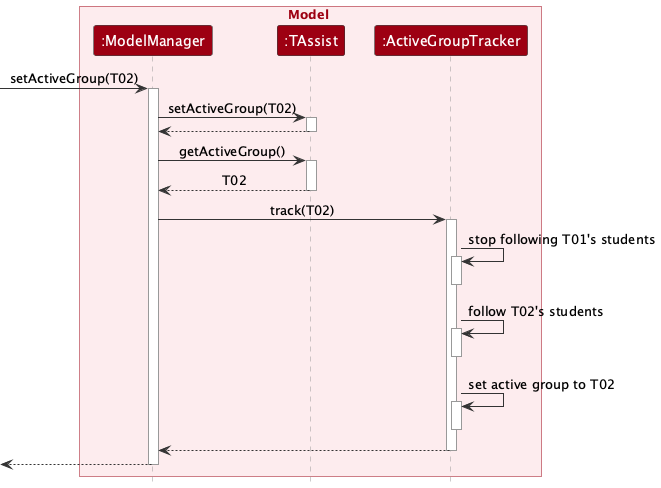

The diagram above was rendered by PlantUML. Its source (embedded in the PNG):
@startuml
!include style.puml
skinparam ArrowFontStyle plain
skinparam SequenceBoxFontColor MODEL_COLOR
skinparam SequenceBoxBorderColor MODEL_COLOR
skinparam SequenceArrowColor #333333
skinparam SequenceLifeLineBorderColor #999999

box Model #FDECEE
participant ":ModelManager" as ModelManager MODEL_COLOR
participant ":TAssist" as TAssist MODEL_COLOR
participant ":ActiveGroupTracker" as ActiveGroupTracker MODEL_COLOR
end box

[-> ModelManager : setActiveGroup(T02)
activate ModelManager

ModelManager -> TAssist : setActiveGroup(T02)
activate TAssist
TAssist --> ModelManager
deactivate TAssist

ModelManager -> TAssist : getActiveGroup()
activate TAssist
TAssist --> ModelManager : T02
deactivate TAssist

ModelManager -> ActiveGroupTracker : track(T02)
activate ActiveGroupTracker

ActiveGroupTracker -> ActiveGroupTracker : stop following T01's students
activate ActiveGroupTracker
deactivate ActiveGroupTracker
ActiveGroupTracker -> ActiveGroupTracker : follow T02's students
activate ActiveGroupTracker
deactivate ActiveGroupTracker
ActiveGroupTracker -> ActiveGroupTracker : set active group to T02
activate ActiveGroupTracker
deactivate ActiveGroupTracker

ActiveGroupTracker --> ModelManager
deactivate ActiveGroupTracker

[<-- ModelManager
deactivate ModelManager

@enduml